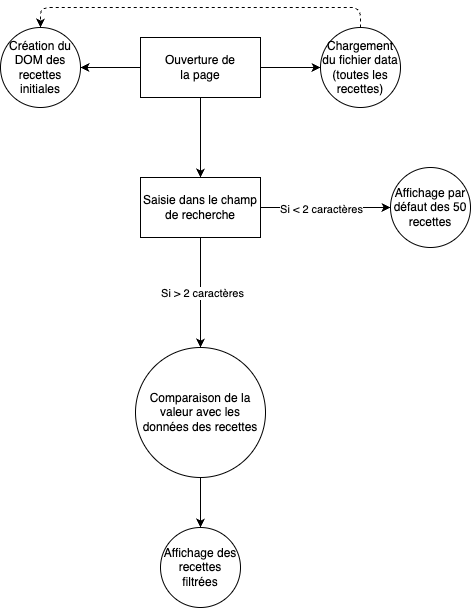

The diagram above was exported from draw.io. Its source (the exported page's mxGraphModel, read from the mxfile embedded in the PNG):
<mxGraphModel dx="952" dy="593" grid="0" gridSize="10" guides="1" tooltips="1" connect="1" arrows="1" fold="1" page="1" pageScale="1" pageWidth="827" pageHeight="1169" background="#FFFFFF" math="0" shadow="0">
  <root>
    <mxCell id="0" />
    <mxCell id="1" parent="0" />
    <mxCell id="lH90YlkWpD9-wwhFTCKH-3" value="" style="edgeStyle=orthogonalEdgeStyle;rounded=0;orthogonalLoop=1;jettySize=auto;html=1;" edge="1" parent="1" source="lH90YlkWpD9-wwhFTCKH-1" target="lH90YlkWpD9-wwhFTCKH-2">
      <mxGeometry relative="1" as="geometry" />
    </mxCell>
    <mxCell id="lH90YlkWpD9-wwhFTCKH-5" value="" style="edgeStyle=orthogonalEdgeStyle;rounded=0;orthogonalLoop=1;jettySize=auto;html=1;" edge="1" parent="1" source="lH90YlkWpD9-wwhFTCKH-1" target="lH90YlkWpD9-wwhFTCKH-4">
      <mxGeometry relative="1" as="geometry" />
    </mxCell>
    <mxCell id="lH90YlkWpD9-wwhFTCKH-10" value="" style="edgeStyle=orthogonalEdgeStyle;rounded=0;orthogonalLoop=1;jettySize=auto;html=1;" edge="1" parent="1" source="lH90YlkWpD9-wwhFTCKH-1" target="lH90YlkWpD9-wwhFTCKH-9">
      <mxGeometry relative="1" as="geometry" />
    </mxCell>
    <mxCell id="lH90YlkWpD9-wwhFTCKH-1" value="Ouverture de&lt;div&gt;la page&lt;/div&gt;" style="rounded=0;whiteSpace=wrap;html=1;" vertex="1" parent="1">
      <mxGeometry x="350" y="280" width="120" height="60" as="geometry" />
    </mxCell>
    <mxCell id="lH90YlkWpD9-wwhFTCKH-2" value="Création du DOM des recettes initiales" style="ellipse;whiteSpace=wrap;html=1;rounded=0;" vertex="1" parent="1">
      <mxGeometry x="210" y="270" width="80" height="80" as="geometry" />
    </mxCell>
    <mxCell id="lH90YlkWpD9-wwhFTCKH-8" style="edgeStyle=orthogonalEdgeStyle;rounded=1;orthogonalLoop=1;jettySize=auto;html=1;exitX=0.5;exitY=0;exitDx=0;exitDy=0;entryX=0.5;entryY=0;entryDx=0;entryDy=0;dashed=1;curved=0;" edge="1" parent="1" source="lH90YlkWpD9-wwhFTCKH-4" target="lH90YlkWpD9-wwhFTCKH-2">
      <mxGeometry relative="1" as="geometry" />
    </mxCell>
    <mxCell id="lH90YlkWpD9-wwhFTCKH-4" value="Chargement du fichier data (toutes les recettes)" style="ellipse;whiteSpace=wrap;html=1;rounded=0;" vertex="1" parent="1">
      <mxGeometry x="530" y="270" width="80" height="80" as="geometry" />
    </mxCell>
    <mxCell id="lH90YlkWpD9-wwhFTCKH-18" value="" style="edgeStyle=orthogonalEdgeStyle;rounded=0;orthogonalLoop=1;jettySize=auto;html=1;" edge="1" parent="1" source="lH90YlkWpD9-wwhFTCKH-9" target="lH90YlkWpD9-wwhFTCKH-17">
      <mxGeometry relative="1" as="geometry" />
    </mxCell>
    <mxCell id="lH90YlkWpD9-wwhFTCKH-21" value="Si &amp;gt; 2 caractères" style="edgeLabel;html=1;align=center;verticalAlign=middle;resizable=0;points=[];" vertex="1" connectable="0" parent="lH90YlkWpD9-wwhFTCKH-18">
      <mxGeometry y="1" relative="1" as="geometry">
        <mxPoint as="offset" />
      </mxGeometry>
    </mxCell>
    <mxCell id="lH90YlkWpD9-wwhFTCKH-23" value="" style="edgeStyle=orthogonalEdgeStyle;rounded=0;orthogonalLoop=1;jettySize=auto;html=1;" edge="1" parent="1" source="lH90YlkWpD9-wwhFTCKH-9">
      <mxGeometry relative="1" as="geometry">
        <mxPoint x="600" y="450" as="targetPoint" />
      </mxGeometry>
    </mxCell>
    <mxCell id="lH90YlkWpD9-wwhFTCKH-24" value="Si &amp;lt; 2 caractères" style="edgeLabel;html=1;align=center;verticalAlign=middle;resizable=0;points=[];" vertex="1" connectable="0" parent="lH90YlkWpD9-wwhFTCKH-23">
      <mxGeometry x="-0.075" y="-1" relative="1" as="geometry">
        <mxPoint as="offset" />
      </mxGeometry>
    </mxCell>
    <mxCell id="lH90YlkWpD9-wwhFTCKH-9" value="Saisie dans le champ de recherche" style="whiteSpace=wrap;html=1;rounded=0;" vertex="1" parent="1">
      <mxGeometry x="350" y="420" width="120" height="60" as="geometry" />
    </mxCell>
    <mxCell id="lH90YlkWpD9-wwhFTCKH-28" value="" style="edgeStyle=orthogonalEdgeStyle;rounded=0;orthogonalLoop=1;jettySize=auto;html=1;" edge="1" parent="1" source="lH90YlkWpD9-wwhFTCKH-17" target="lH90YlkWpD9-wwhFTCKH-27">
      <mxGeometry relative="1" as="geometry" />
    </mxCell>
    <mxCell id="lH90YlkWpD9-wwhFTCKH-17" value="Comparaison de la valeur avec les données des recettes" style="ellipse;whiteSpace=wrap;html=1;rounded=0;" vertex="1" parent="1">
      <mxGeometry x="345" y="590" width="130" height="130" as="geometry" />
    </mxCell>
    <mxCell id="lH90YlkWpD9-wwhFTCKH-26" value="Affichage par défaut des 50 recettes" style="ellipse;whiteSpace=wrap;html=1;aspect=fixed;" vertex="1" parent="1">
      <mxGeometry x="600" y="410" width="80" height="80" as="geometry" />
    </mxCell>
    <mxCell id="lH90YlkWpD9-wwhFTCKH-27" value="Affichage des recettes filtrées" style="ellipse;whiteSpace=wrap;html=1;rounded=0;" vertex="1" parent="1">
      <mxGeometry x="370" y="770" width="80" height="80" as="geometry" />
    </mxCell>
  </root>
</mxGraphModel>